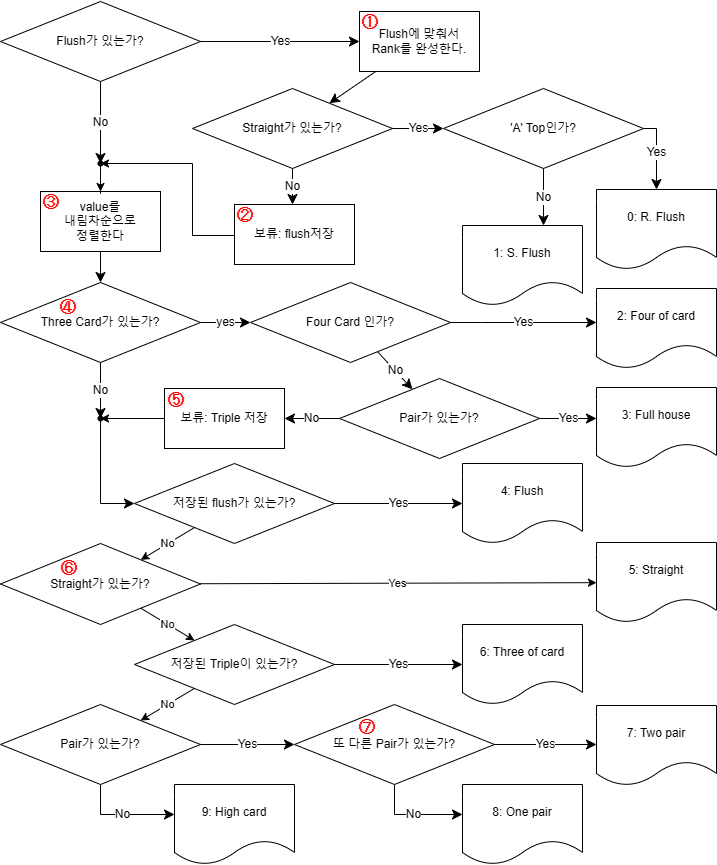

The diagram above was exported from draw.io. Its source (the exported page's mxGraphModel, read from the mxfile embedded in the PNG):
<mxGraphModel dx="1434" dy="1633" grid="0" gridSize="10" guides="1" tooltips="1" connect="1" arrows="1" fold="1" page="0" pageScale="1" pageWidth="827" pageHeight="1169" math="0" shadow="0">
  <root>
    <mxCell id="0" />
    <mxCell id="1" parent="0" />
    <mxCell id="sssU09j3JpJJPiTPpSoP-23" value="No" style="edgeStyle=none;curved=1;rounded=0;orthogonalLoop=1;jettySize=auto;html=1;fontSize=12;startSize=8;endSize=8;entryX=0.4;entryY=0.9;entryDx=0;entryDy=0;entryPerimeter=0;" parent="1" source="sssU09j3JpJJPiTPpSoP-1" target="_IuBRolpOicma0btyvy4-18" edge="1">
      <mxGeometry relative="1" as="geometry" />
    </mxCell>
    <mxCell id="sssU09j3JpJJPiTPpSoP-1" value="Flush가 있는가?" style="rhombus;whiteSpace=wrap;html=1;" parent="1" vertex="1">
      <mxGeometry x="237" y="-410" width="200" height="80" as="geometry" />
    </mxCell>
    <mxCell id="sssU09j3JpJJPiTPpSoP-2" value="Flush에 맞춰서&lt;div&gt;Rank를 완성한다.&lt;/div&gt;" style="rounded=0;whiteSpace=wrap;html=1;" parent="1" vertex="1">
      <mxGeometry x="596" y="-400" width="120" height="60" as="geometry" />
    </mxCell>
    <mxCell id="sssU09j3JpJJPiTPpSoP-4" value="Yes" style="edgeStyle=segmentEdgeStyle;endArrow=classic;html=1;curved=0;rounded=0;endSize=8;startSize=8;fontSize=12;" parent="1" source="sssU09j3JpJJPiTPpSoP-1" target="sssU09j3JpJJPiTPpSoP-2" edge="1">
      <mxGeometry width="50" height="50" relative="1" as="geometry">
        <mxPoint x="175" y="225" as="sourcePoint" />
        <mxPoint x="225" y="175" as="targetPoint" />
      </mxGeometry>
    </mxCell>
    <mxCell id="sssU09j3JpJJPiTPpSoP-5" value="Straight가 있는가?" style="rhombus;whiteSpace=wrap;html=1;" parent="1" vertex="1">
      <mxGeometry x="429" y="-323" width="200" height="80" as="geometry" />
    </mxCell>
    <mxCell id="sssU09j3JpJJPiTPpSoP-6" value="" style="endArrow=classic;html=1;rounded=0;fontSize=12;startSize=8;endSize=8;curved=1;" parent="1" source="sssU09j3JpJJPiTPpSoP-2" target="sssU09j3JpJJPiTPpSoP-5" edge="1">
      <mxGeometry width="50" height="50" relative="1" as="geometry">
        <mxPoint x="73" y="160" as="sourcePoint" />
        <mxPoint x="123" y="110" as="targetPoint" />
      </mxGeometry>
    </mxCell>
    <mxCell id="sssU09j3JpJJPiTPpSoP-11" value="'A' Top인가?" style="rhombus;whiteSpace=wrap;html=1;" parent="1" vertex="1">
      <mxGeometry x="680" y="-323" width="200" height="80" as="geometry" />
    </mxCell>
    <mxCell id="sssU09j3JpJJPiTPpSoP-13" value="0: R. Flush" style="shape=document;whiteSpace=wrap;html=1;boundedLbl=1;" parent="1" vertex="1">
      <mxGeometry x="833" y="-222" width="120" height="80" as="geometry" />
    </mxCell>
    <mxCell id="sssU09j3JpJJPiTPpSoP-15" value="1: S. Flush" style="shape=document;whiteSpace=wrap;html=1;boundedLbl=1;" parent="1" vertex="1">
      <mxGeometry x="699" y="-186" width="120" height="80" as="geometry" />
    </mxCell>
    <mxCell id="sssU09j3JpJJPiTPpSoP-17" value="No" style="edgeStyle=segmentEdgeStyle;endArrow=classic;html=1;curved=0;rounded=0;endSize=8;startSize=8;fontSize=12;" parent="1" source="sssU09j3JpJJPiTPpSoP-11" target="sssU09j3JpJJPiTPpSoP-15" edge="1">
      <mxGeometry width="50" height="50" relative="1" as="geometry">
        <mxPoint x="726" y="-63" as="sourcePoint" />
        <mxPoint x="898" y="-77" as="targetPoint" />
        <Array as="points">
          <mxPoint x="780" y="-108" />
        </Array>
      </mxGeometry>
    </mxCell>
    <mxCell id="sssU09j3JpJJPiTPpSoP-19" value="4: Flush" style="shape=document;whiteSpace=wrap;html=1;boundedLbl=1;" parent="1" vertex="1">
      <mxGeometry x="699" y="52" width="120" height="80" as="geometry" />
    </mxCell>
    <mxCell id="sssU09j3JpJJPiTPpSoP-20" value="No" style="edgeStyle=segmentEdgeStyle;endArrow=classic;html=1;curved=0;rounded=0;endSize=8;startSize=8;fontSize=12;" parent="1" source="sssU09j3JpJJPiTPpSoP-5" target="_IuBRolpOicma0btyvy4-3" edge="1">
      <mxGeometry width="50" height="50" relative="1" as="geometry">
        <mxPoint x="50" y="300" as="sourcePoint" />
        <mxPoint x="176" y="-185" as="targetPoint" />
      </mxGeometry>
    </mxCell>
    <mxCell id="sssU09j3JpJJPiTPpSoP-25" value="No" style="edgeStyle=none;curved=1;rounded=0;orthogonalLoop=1;jettySize=auto;html=1;fontSize=12;startSize=8;endSize=8;" parent="1" source="sssU09j3JpJJPiTPpSoP-22" target="sssU09j3JpJJPiTPpSoP-36" edge="1">
      <mxGeometry relative="1" as="geometry">
        <mxPoint x="678" y="174" as="targetPoint" />
      </mxGeometry>
    </mxCell>
    <mxCell id="sssU09j3JpJJPiTPpSoP-22" value="Four Card 인가?" style="rhombus;whiteSpace=wrap;html=1;" parent="1" vertex="1">
      <mxGeometry x="487" y="-129" width="200" height="80" as="geometry" />
    </mxCell>
    <mxCell id="sssU09j3JpJJPiTPpSoP-40" value="No" style="edgeStyle=orthogonalEdgeStyle;rounded=0;orthogonalLoop=1;jettySize=auto;html=1;fontSize=12;startSize=8;endSize=8;" parent="1" source="sssU09j3JpJJPiTPpSoP-26" target="sssU09j3JpJJPiTPpSoP-39" edge="1">
      <mxGeometry relative="1" as="geometry">
        <Array as="points">
          <mxPoint x="337" y="403" />
        </Array>
      </mxGeometry>
    </mxCell>
    <mxCell id="sssU09j3JpJJPiTPpSoP-26" value="Pair가 있는가?" style="rhombus;whiteSpace=wrap;html=1;" parent="1" vertex="1">
      <mxGeometry x="237" y="293" width="200" height="80" as="geometry" />
    </mxCell>
    <mxCell id="sssU09j3JpJJPiTPpSoP-31" value="No" style="edgeStyle=orthogonalEdgeStyle;rounded=0;orthogonalLoop=1;jettySize=auto;html=1;fontSize=12;startSize=8;endSize=8;" parent="1" source="sssU09j3JpJJPiTPpSoP-28" target="sssU09j3JpJJPiTPpSoP-30" edge="1">
      <mxGeometry relative="1" as="geometry">
        <Array as="points">
          <mxPoint x="631" y="403" />
        </Array>
      </mxGeometry>
    </mxCell>
    <mxCell id="sssU09j3JpJJPiTPpSoP-28" value="또 다른 Pair가 있는가?" style="rhombus;whiteSpace=wrap;html=1;" parent="1" vertex="1">
      <mxGeometry x="531" y="293" width="200" height="80" as="geometry" />
    </mxCell>
    <mxCell id="sssU09j3JpJJPiTPpSoP-29" value="Yes" style="edgeStyle=none;curved=1;rounded=0;orthogonalLoop=1;jettySize=auto;html=1;fontSize=12;startSize=8;endSize=8;" parent="1" source="sssU09j3JpJJPiTPpSoP-26" target="sssU09j3JpJJPiTPpSoP-28" edge="1">
      <mxGeometry relative="1" as="geometry">
        <mxPoint x="280" y="532" as="sourcePoint" />
        <mxPoint x="280" y="587" as="targetPoint" />
      </mxGeometry>
    </mxCell>
    <mxCell id="sssU09j3JpJJPiTPpSoP-32" value="7: Two pair" style="shape=document;whiteSpace=wrap;html=1;boundedLbl=1;" parent="1" vertex="1">
      <mxGeometry x="833" y="294" width="120" height="80" as="geometry" />
    </mxCell>
    <mxCell id="sssU09j3JpJJPiTPpSoP-33" value="Yes" style="edgeStyle=segmentEdgeStyle;endArrow=classic;html=1;curved=0;rounded=0;endSize=8;startSize=8;fontSize=12;" parent="1" source="sssU09j3JpJJPiTPpSoP-28" target="sssU09j3JpJJPiTPpSoP-32" edge="1">
      <mxGeometry width="50" height="50" relative="1" as="geometry">
        <mxPoint x="21" y="664" as="sourcePoint" />
        <mxPoint x="53" y="824" as="targetPoint" />
      </mxGeometry>
    </mxCell>
    <mxCell id="sssU09j3JpJJPiTPpSoP-34" value="2: Four of card" style="shape=document;whiteSpace=wrap;html=1;boundedLbl=1;" parent="1" vertex="1">
      <mxGeometry x="833" y="-123" width="120" height="80" as="geometry" />
    </mxCell>
    <mxCell id="sssU09j3JpJJPiTPpSoP-36" value="Pair가 있는가?" style="rhombus;whiteSpace=wrap;html=1;" parent="1" vertex="1">
      <mxGeometry x="576" y="-33" width="200" height="80" as="geometry" />
    </mxCell>
    <mxCell id="sssU09j3JpJJPiTPpSoP-39" value="9: High card" style="shape=document;whiteSpace=wrap;html=1;boundedLbl=1;" parent="1" vertex="1">
      <mxGeometry x="411" y="373" width="120" height="80" as="geometry" />
    </mxCell>
    <mxCell id="sssU09j3JpJJPiTPpSoP-43" value="" style="edgeStyle=none;curved=1;rounded=0;orthogonalLoop=1;jettySize=auto;html=1;fontSize=12;startSize=8;endSize=8;" parent="1" source="sssU09j3JpJJPiTPpSoP-41" target="_IuBRolpOicma0btyvy4-1" edge="1">
      <mxGeometry relative="1" as="geometry" />
    </mxCell>
    <mxCell id="sssU09j3JpJJPiTPpSoP-41" value="value를&lt;div&gt;내림차순으로&lt;/div&gt;&lt;div&gt;정렬한다&lt;/div&gt;" style="rounded=0;whiteSpace=wrap;html=1;" parent="1" vertex="1">
      <mxGeometry x="277" y="-220" width="120" height="60" as="geometry" />
    </mxCell>
    <mxCell id="sssU09j3JpJJPiTPpSoP-44" value="Yes" style="edgeStyle=segmentEdgeStyle;endArrow=classic;html=1;curved=0;rounded=0;endSize=8;startSize=8;fontSize=12;" parent="1" source="sssU09j3JpJJPiTPpSoP-11" target="sssU09j3JpJJPiTPpSoP-13" edge="1">
      <mxGeometry width="50" height="50" relative="1" as="geometry">
        <mxPoint x="209" y="-102" as="sourcePoint" />
        <mxPoint x="59" y="-18" as="targetPoint" />
        <Array as="points">
          <mxPoint x="893" y="-283" />
        </Array>
      </mxGeometry>
    </mxCell>
    <mxCell id="sssU09j3JpJJPiTPpSoP-45" value="Yes" style="edgeStyle=segmentEdgeStyle;endArrow=classic;html=1;curved=0;rounded=0;endSize=8;startSize=8;fontSize=12;" parent="1" source="sssU09j3JpJJPiTPpSoP-5" target="sssU09j3JpJJPiTPpSoP-11" edge="1">
      <mxGeometry width="50" height="50" relative="1" as="geometry">
        <mxPoint x="209" y="-102" as="sourcePoint" />
        <mxPoint x="59" y="-18" as="targetPoint" />
        <Array as="points">
          <mxPoint x="710" y="-283" />
          <mxPoint x="710" y="-283" />
        </Array>
      </mxGeometry>
    </mxCell>
    <mxCell id="sssU09j3JpJJPiTPpSoP-46" value="3: Full house" style="shape=document;whiteSpace=wrap;html=1;boundedLbl=1;" parent="1" vertex="1">
      <mxGeometry x="833" y="-24" width="120" height="80" as="geometry" />
    </mxCell>
    <mxCell id="sssU09j3JpJJPiTPpSoP-49" value="6: Three of card" style="shape=document;whiteSpace=wrap;html=1;boundedLbl=1;" parent="1" vertex="1">
      <mxGeometry x="699" y="213" width="120" height="80" as="geometry" />
    </mxCell>
    <mxCell id="sssU09j3JpJJPiTPpSoP-51" value="Yes" style="edgeStyle=segmentEdgeStyle;endArrow=classic;html=1;curved=0;rounded=0;endSize=8;startSize=8;fontSize=12;" parent="1" source="sssU09j3JpJJPiTPpSoP-36" target="sssU09j3JpJJPiTPpSoP-46" edge="1">
      <mxGeometry width="50" height="50" relative="1" as="geometry">
        <mxPoint x="658" y="354" as="sourcePoint" />
        <mxPoint x="706" y="428" as="targetPoint" />
      </mxGeometry>
    </mxCell>
    <mxCell id="sssU09j3JpJJPiTPpSoP-53" value="yes" style="edgeStyle=none;curved=1;rounded=0;orthogonalLoop=1;jettySize=auto;html=1;fontSize=12;startSize=8;endSize=8;" parent="1" source="_IuBRolpOicma0btyvy4-1" target="sssU09j3JpJJPiTPpSoP-22" edge="1">
      <mxGeometry relative="1" as="geometry">
        <mxPoint x="368" y="170" as="targetPoint" />
      </mxGeometry>
    </mxCell>
    <mxCell id="_IuBRolpOicma0btyvy4-30" value="Yes" style="rounded=0;orthogonalLoop=1;jettySize=auto;html=1;" edge="1" parent="1" source="sssU09j3JpJJPiTPpSoP-52" target="sssU09j3JpJJPiTPpSoP-54">
      <mxGeometry relative="1" as="geometry">
        <mxPoint x="617" y="172.5" as="targetPoint" />
      </mxGeometry>
    </mxCell>
    <mxCell id="sssU09j3JpJJPiTPpSoP-52" value="Straight가 있는가?" style="rhombus;whiteSpace=wrap;html=1;" parent="1" vertex="1">
      <mxGeometry x="237" y="132" width="200" height="81" as="geometry" />
    </mxCell>
    <mxCell id="sssU09j3JpJJPiTPpSoP-54" value="5: Straight" style="shape=document;whiteSpace=wrap;html=1;boundedLbl=1;" parent="1" vertex="1">
      <mxGeometry x="833" y="131" width="120" height="80" as="geometry" />
    </mxCell>
    <mxCell id="_IuBRolpOicma0btyvy4-1" value="Three Card가 있는가?" style="rhombus;whiteSpace=wrap;html=1;" vertex="1" parent="1">
      <mxGeometry x="237" y="-129" width="200" height="80" as="geometry" />
    </mxCell>
    <mxCell id="_IuBRolpOicma0btyvy4-2" value="Yes" style="edgeStyle=segmentEdgeStyle;endArrow=classic;html=1;curved=0;rounded=0;endSize=8;startSize=8;fontSize=12;" edge="1" parent="1" source="sssU09j3JpJJPiTPpSoP-22" target="sssU09j3JpJJPiTPpSoP-34">
      <mxGeometry width="50" height="50" relative="1" as="geometry">
        <mxPoint x="846" y="-106" as="sourcePoint" />
        <mxPoint x="930" y="-106" as="targetPoint" />
        <Array as="points">
          <mxPoint x="718" y="-89" />
          <mxPoint x="718" y="-89" />
        </Array>
      </mxGeometry>
    </mxCell>
    <mxCell id="_IuBRolpOicma0btyvy4-19" value="" style="edgeStyle=orthogonalEdgeStyle;rounded=0;orthogonalLoop=1;jettySize=auto;html=1;" edge="1" parent="1" source="_IuBRolpOicma0btyvy4-3" target="_IuBRolpOicma0btyvy4-18">
      <mxGeometry relative="1" as="geometry">
        <Array as="points">
          <mxPoint x="429" y="-176" />
          <mxPoint x="429" y="-248" />
        </Array>
      </mxGeometry>
    </mxCell>
    <mxCell id="_IuBRolpOicma0btyvy4-3" value="보류:&amp;nbsp;&lt;span style=&quot;background-color: initial;&quot;&gt;flush저장&lt;/span&gt;" style="rounded=0;whiteSpace=wrap;html=1;" vertex="1" parent="1">
      <mxGeometry x="471" y="-207" width="120" height="60" as="geometry" />
    </mxCell>
    <mxCell id="_IuBRolpOicma0btyvy4-16" value="" style="edgeStyle=orthogonalEdgeStyle;rounded=0;orthogonalLoop=1;jettySize=auto;html=1;" edge="1" parent="1" source="_IuBRolpOicma0btyvy4-4" target="_IuBRolpOicma0btyvy4-15">
      <mxGeometry relative="1" as="geometry" />
    </mxCell>
    <mxCell id="_IuBRolpOicma0btyvy4-4" value="보류: Triple 저장" style="rounded=0;whiteSpace=wrap;html=1;" vertex="1" parent="1">
      <mxGeometry x="401" y="-23" width="120" height="60" as="geometry" />
    </mxCell>
    <mxCell id="_IuBRolpOicma0btyvy4-8" value="No" style="edgeStyle=segmentEdgeStyle;endArrow=classic;html=1;curved=0;rounded=0;endSize=8;startSize=8;fontSize=12;" edge="1" parent="1" source="sssU09j3JpJJPiTPpSoP-36" target="_IuBRolpOicma0btyvy4-4">
      <mxGeometry width="50" height="50" relative="1" as="geometry">
        <mxPoint x="457" y="201" as="sourcePoint" />
        <mxPoint x="177" y="223" as="targetPoint" />
      </mxGeometry>
    </mxCell>
    <mxCell id="sssU09j3JpJJPiTPpSoP-30" value="8: One pair" style="shape=document;whiteSpace=wrap;html=1;boundedLbl=1;" parent="1" vertex="1">
      <mxGeometry x="699" y="373" width="120" height="80" as="geometry" />
    </mxCell>
    <mxCell id="_IuBRolpOicma0btyvy4-22" value="No" style="rounded=0;orthogonalLoop=1;jettySize=auto;html=1;" edge="1" parent="1" source="_IuBRolpOicma0btyvy4-12" target="sssU09j3JpJJPiTPpSoP-52">
      <mxGeometry relative="1" as="geometry" />
    </mxCell>
    <mxCell id="_IuBRolpOicma0btyvy4-12" value="저장된 flush가 있는가?" style="rhombus;whiteSpace=wrap;html=1;" vertex="1" parent="1">
      <mxGeometry x="371" y="52" width="200" height="80" as="geometry" />
    </mxCell>
    <mxCell id="_IuBRolpOicma0btyvy4-13" value="Yes" style="edgeStyle=none;curved=1;rounded=0;orthogonalLoop=1;jettySize=auto;html=1;fontSize=12;startSize=8;endSize=8;" edge="1" parent="1" source="_IuBRolpOicma0btyvy4-12" target="sssU09j3JpJJPiTPpSoP-19">
      <mxGeometry relative="1" as="geometry">
        <mxPoint x="448" y="440" as="sourcePoint" />
        <mxPoint x="930" y="440" as="targetPoint" />
      </mxGeometry>
    </mxCell>
    <mxCell id="_IuBRolpOicma0btyvy4-14" value="" style="edgeStyle=orthogonalEdgeStyle;rounded=0;orthogonalLoop=1;jettySize=auto;html=1;fontSize=12;startSize=8;endSize=8;" edge="1" parent="1" source="_IuBRolpOicma0btyvy4-15" target="_IuBRolpOicma0btyvy4-12">
      <mxGeometry relative="1" as="geometry">
        <mxPoint x="334" y="130" as="sourcePoint" />
        <mxPoint x="345" y="-17" as="targetPoint" />
        <Array as="points">
          <mxPoint x="337" y="92" />
        </Array>
      </mxGeometry>
    </mxCell>
    <mxCell id="_IuBRolpOicma0btyvy4-17" value="No" style="edgeStyle=none;curved=1;rounded=0;orthogonalLoop=1;jettySize=auto;html=1;fontSize=12;startSize=8;endSize=8;" edge="1" parent="1" source="_IuBRolpOicma0btyvy4-1" target="_IuBRolpOicma0btyvy4-15">
      <mxGeometry relative="1" as="geometry">
        <mxPoint x="335" y="149" as="sourcePoint" />
        <mxPoint x="335" y="284" as="targetPoint" />
      </mxGeometry>
    </mxCell>
    <mxCell id="_IuBRolpOicma0btyvy4-15" value="" style="shape=waypoint;sketch=0;size=6;pointerEvents=1;points=[];fillColor=default;resizable=0;rotatable=0;perimeter=centerPerimeter;snapToPoint=1;rounded=0;" vertex="1" parent="1">
      <mxGeometry x="327" y="-3" width="20" height="20" as="geometry" />
    </mxCell>
    <mxCell id="_IuBRolpOicma0btyvy4-20" value="" style="edgeStyle=orthogonalEdgeStyle;rounded=0;orthogonalLoop=1;jettySize=auto;html=1;" edge="1" parent="1" source="_IuBRolpOicma0btyvy4-18" target="sssU09j3JpJJPiTPpSoP-41">
      <mxGeometry relative="1" as="geometry" />
    </mxCell>
    <mxCell id="_IuBRolpOicma0btyvy4-18" value="" style="shape=waypoint;sketch=0;size=6;pointerEvents=1;points=[];fillColor=default;resizable=0;rotatable=0;perimeter=centerPerimeter;snapToPoint=1;rounded=0;" vertex="1" parent="1">
      <mxGeometry x="327" y="-258" width="20" height="20" as="geometry" />
    </mxCell>
    <mxCell id="_IuBRolpOicma0btyvy4-26" value="No" style="rounded=0;orthogonalLoop=1;jettySize=auto;html=1;" edge="1" parent="1" source="_IuBRolpOicma0btyvy4-23" target="sssU09j3JpJJPiTPpSoP-26">
      <mxGeometry relative="1" as="geometry" />
    </mxCell>
    <mxCell id="_IuBRolpOicma0btyvy4-23" value="저장된 Triple이 있는가?" style="rhombus;whiteSpace=wrap;html=1;" vertex="1" parent="1">
      <mxGeometry x="371" y="213" width="200" height="80" as="geometry" />
    </mxCell>
    <mxCell id="_IuBRolpOicma0btyvy4-24" value="No" style="rounded=0;orthogonalLoop=1;jettySize=auto;html=1;" edge="1" parent="1" source="sssU09j3JpJJPiTPpSoP-52" target="_IuBRolpOicma0btyvy4-23">
      <mxGeometry relative="1" as="geometry">
        <mxPoint x="345" y="243" as="sourcePoint" />
        <mxPoint x="345" y="281" as="targetPoint" />
      </mxGeometry>
    </mxCell>
    <mxCell id="_IuBRolpOicma0btyvy4-25" value="Yes" style="edgeStyle=none;curved=1;rounded=0;orthogonalLoop=1;jettySize=auto;html=1;fontSize=12;startSize=8;endSize=8;" edge="1" parent="1" source="_IuBRolpOicma0btyvy4-23" target="sssU09j3JpJJPiTPpSoP-49">
      <mxGeometry relative="1" as="geometry">
        <mxPoint x="445" y="321" as="sourcePoint" />
        <mxPoint x="932" y="321" as="targetPoint" />
      </mxGeometry>
    </mxCell>
    <mxCell id="_IuBRolpOicma0btyvy4-31" value="&lt;font style=&quot;font-size: 17px;&quot;&gt;①&lt;/font&gt;" style="text;strokeColor=none;fillColor=none;html=1;fontSize=24;fontStyle=1;verticalAlign=middle;align=center;fontColor=#ff0000;" vertex="1" parent="1">
      <mxGeometry x="587" y="-411" width="40" height="40" as="geometry" />
    </mxCell>
    <mxCell id="_IuBRolpOicma0btyvy4-32" value="&lt;span style=&quot;font-size: 17px;&quot;&gt;②&lt;/span&gt;" style="text;strokeColor=none;fillColor=none;html=1;fontSize=24;fontStyle=1;verticalAlign=middle;align=center;fontColor=#ff0000;" vertex="1" parent="1">
      <mxGeometry x="462" y="-218" width="40" height="40" as="geometry" />
    </mxCell>
    <mxCell id="_IuBRolpOicma0btyvy4-33" value="&lt;font style=&quot;font-size: 17px;&quot;&gt;③&lt;/font&gt;" style="text;strokeColor=none;fillColor=none;html=1;fontSize=24;fontStyle=1;verticalAlign=middle;align=center;fontColor=#ff0000;" vertex="1" parent="1">
      <mxGeometry x="268" y="-231" width="40" height="40" as="geometry" />
    </mxCell>
    <mxCell id="_IuBRolpOicma0btyvy4-34" value="&lt;span style=&quot;font-size: 17px;&quot;&gt;④&lt;/span&gt;" style="text;strokeColor=none;fillColor=none;html=1;fontSize=24;fontStyle=1;verticalAlign=middle;align=center;fontColor=#ff0000;" vertex="1" parent="1">
      <mxGeometry x="285" y="-126" width="40" height="40" as="geometry" />
    </mxCell>
    <mxCell id="_IuBRolpOicma0btyvy4-35" value="&lt;span style=&quot;font-size: 17px;&quot;&gt;⑤&lt;/span&gt;" style="text;strokeColor=none;fillColor=none;html=1;fontSize=24;fontStyle=1;verticalAlign=middle;align=center;fontColor=#ff0000;" vertex="1" parent="1">
      <mxGeometry x="393" y="-33" width="40" height="40" as="geometry" />
    </mxCell>
    <mxCell id="_IuBRolpOicma0btyvy4-37" value="&lt;span style=&quot;font-size: 17px;&quot;&gt;⑥&lt;/span&gt;" style="text;strokeColor=none;fillColor=none;html=1;fontSize=24;fontStyle=1;verticalAlign=middle;align=center;fontColor=#ff0000;" vertex="1" parent="1">
      <mxGeometry x="286" y="135" width="40" height="40" as="geometry" />
    </mxCell>
    <mxCell id="_IuBRolpOicma0btyvy4-38" value="&lt;span style=&quot;font-size: 17px;&quot;&gt;⑦&lt;/span&gt;" style="text;strokeColor=none;fillColor=none;html=1;fontSize=24;fontStyle=1;verticalAlign=middle;align=center;fontColor=#ff0000;" vertex="1" parent="1">
      <mxGeometry x="584" y="294" width="40" height="40" as="geometry" />
    </mxCell>
  </root>
</mxGraphModel>